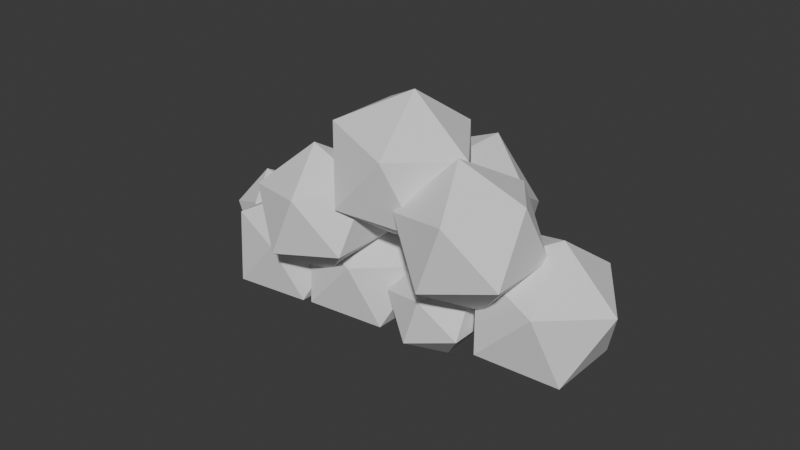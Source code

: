 # Source: Cloud1.blend  (saved by Blender 4.0.36; exported with 4.5.12 LTS)
import bpy
from mathutils import Matrix  # noqa: F401  (used for matrix-valued properties, if any)

bpy.ops.wm.read_factory_settings(use_empty=True)
scene = bpy.context.scene
scene.name = 'Scene'

# ---- world
world_world = bpy.data.worlds.new('World'); scene.world = world_world
world_world.use_nodes = True; world_world.node_tree.nodes.clear()
_N = world_world.node_tree.nodes; _L = world_world.node_tree.links
n0 = _N.new('ShaderNodeOutputWorld'); n0.name = 'World Output'; n0.location = (300, 300)
n1 = _N.new('ShaderNodeBackground'); n1.name = 'Background'; n1.location = (10, 300)
n1.inputs[0].default_value = (0.05088, 0.05088, 0.05088, 1.0)
_L.new(n1.outputs[0], n0.inputs[0])
n0.is_active_output = True
world_world.color = (0.05088, 0.05088, 0.05088)
world_world.use_sun_shadow = False
world_world.sun_shadow_jitter_overblur = 0.0

# ---- meshes
me_icosphere_006 = bpy.data.meshes.new('Icosphere.006')
me_icosphere_006.from_pydata([(-0.06085, 0.7085, -2.191), (0.904, 0.1389, -1.985), (-0.882, 0.2147, -1.847), (-0.07501, -0.2131, -1.521), (-0.385, -0.1554, -1.442), (-1.49, 0.2147, -0.2003), (-0.07501, 1.63, -1.521), (-1.089, -0.3842, -1.464), (0.904, 1.278, -1.985), (-2.08, 1.128, -0.3799), (-1.524, 0.2147, -1.478), (0.8811, -0.2131, -0.9021), (-1.545, -0.6944, 0.4579), (-1.089, 0.8135, -1.464), (-0.09794, 1.278, -0.4382), (-2.562, 0.365, -1.668), (0.8811, 1.63, -0.9021), (1.486, 0.7085, -1.189), (-1.572, -0.7592, -0.175), (0.8669, 0.7085, -0.2327), (-0.7193, -0.3842, -0.8227), (-1.423, -0.1554, -0.8447), (-0.6418, -0.6944, 1.126), (-1.701, 1.128, 0.7298), (-3.598, 0.04294, -1.305), (-1.634, -0.3471, 1.523), (-0.2844, 0.2147, -0.8091), (-1.634, 0.7765, 1.523), (-0.9259, 0.2147, -0.4398), (-1.548, 2.076, 0.05802), (-2.482, -1.056, -0.09721), (-0.6418, 1.124, 1.126), (-1.696, -0.1522, -1.441), (-0.02846, 0.2147, 0.8813), (-1.299, 1.714, -1.029), (-0.6969, 0.2147, 1.785), (-2.808, -0.4311, -1.083), (-2.603, -0.4718, -1.062), (-0.6865, 1.714, 0.7665), (-1.572, 0.201, -0.175), (-1.91, -1.056, 0.6736), (-0.4378, 2.076, -0.3204), (-4.121, 0.6977, -0.9003), (0.7236, -0.5257, -0.4472), (0.09432, 1.128, 0.1175), (-2.819, -0.7592, 0.7514), (-2.819, 0.201, 0.7514), (-2.603, 1.202, -1.062), (-3.646, -0.724, -0.7502), (-1.696, 0.8821, -1.441), (-4.164, 0.04294, -0.5449), (-2.118, -0.2791, 1.198), (-1.762, -0.4718, -0.4597), (-0.2764, -0.8506, -0.4472), (-3.646, 0.8099, -0.7502), (-2.67, 0.8821, -0.08029), (-4.353, 0.1492, -0.5756), (-0.8944, -2.384e-07, -0.4472), (-1.803, 0.365, 0.1468), (-2.886, -0.724, -0.1842), (-3.724, -0.4311, 0.148), (-4.746, 0.6977, -0.6373), (-3.724, 0.5169, 0.148), (-4.353, 1.246, -0.5756), (-2.886, 0.8099, -0.1842), (-3.715, 1.037, -0.4759), (-2.934, 0.04294, 0.3709), (0.2764, -0.8506, 0.4472), (-4.09, 0.1492, 0.04938), (-0.7236, -0.5257, 0.4472), (-4.727, 0.3587, -0.05041), (-4.727, 1.037, -0.05041), (0.2764, 0.8506, 0.4472), (-4.09, 1.246, 0.04938), (0.8944, -2.384e-07, 0.4472), (-3.696, 0.6977, 0.1111), (-2.623e-06, -2.384e-07, 1.0), (-4.321, 0.6977, 0.374), (-3.863, 0.4818, -0.63), (-4.002, 0.2644, -0.5208), (-3.715, 0.6565, -0.4759), (-3.702, 0.5902, -0.07506), (-3.703, 0.5961, -0.09462), (-3.929, 0.2389, -0.1756), (-3.989, 0.2319, -0.2687), (-3.877, 0.3524, -0.09253), (-3.705, 0.5886, -0.07167), (-2.952, 0.365, -1.123), (-2.919, 0.4503, -1.114), (-2.808, -0.004647, -1.083), (-2.924, 0.5575, -1.036), (-2.694, -0.3086, -0.9034), (-2.755, -0.2463, -0.9985), (-2.996, 0.6164, -0.8977), (-2.859, 0.7114, -0.4863), (-2.638, -0.3038, -0.5459), (-2.835, 0.7093, -0.3299), (-2.769, 0.6376, -0.2304), (-2.668, -0.4017, -0.2705), (-2.597, -0.2791, -0.3819), (-2.586, -0.2646, -0.3826), (-2.862, 0.04294, 0.275), (-2.875, -0.5133, -0.0636), (-2.9, -0.4882, -0.01352), (-2.928, -0.04244, 0.3091), (-3.005, -0.3632, 0.09115), (-2.95, -0.0773, 0.2874), (-2.675, 0.2166, -0.08784), (-2.683, 0.2208, -0.08006), (-2.078, -0.4132, -0.4969), (-2.301, -0.381, -0.5529), (-1.917, -0.4171, -0.3949), (-2.559, -0.2791, -0.4097), (-2.67, 0.2387, -0.08029), (-2.67, 0.2377, -0.08111), (-1.643, 0.2242, -0.169), (-1.802, 0.3408, 0.1293), (-1.773, -0.2553, -0.3028), (-1.641, 0.1541, -0.2187), (-1.827, 0.351, 0.1407), (-2.421, 0.4977, -0.01512), (-2.506, 0.4768, -0.03734), (-0.7067, 0.2584, -0.4472), (-0.6393, 0.2642, -0.4862), (-0.2537, 0.7809, -0.4925), (-0.3875, 0.4901, -0.5405), (-0.2178, 0.8316, -0.4472), (-0.8252, 0.1794, -0.1883), (-0.8216, 0.224, -0.06608), (-0.1286, 0.8506, -0.2081), (-0.07219, 0.8311, -0.01956), (-1.749, 1.138, -0.6547), (-1.881, 1.202, -0.5448), (-2.054, 1.099, -0.3379), (-2.062, 1.115, -0.3944), (-2.067, 1.106, -0.3697), (-1.23, 0.4079, -0.6822), (-1.44, 0.6477, -0.9116), (-1.316, 0.365, -0.5343), (-1.593, 0.365, -0.1475), (-1.448, 0.3241, -0.3763), (-1.789, 0.6668, -0.07198), (-1.687, 0.4287, -0.05708), (-0.7361, -0.4872, 0.3816), (-0.7966, -0.3009, 0.06477), (-0.7334, -0.4104, 0.1336), (-0.7236, -0.5045, 0.4472), (-0.8111, 0.2453, -0.01078), (-0.8111, -0.1922, -0.01078), (-0.3926, 0.6333, 0.4472), (-0.4112, 0.643, 0.3688), (-0.6946, -0.5047, 0.4693), (-0.5897, -0.4914, 0.5038), (-0.4482, -0.3256, 0.6576), (-0.1169, 0.0849, 0.9107), (-0.1085, 0.3005, 0.7561), (-0.04933, 0.1923, 0.8486), (-1.546, 0.1439, -0.07975), (-1.51, -0.1239, 0.04487), (-1.442, -0.4806, 0.2896), (-1.701, 0.3142, 0.1488), (-1.956, 0.4977, 0.6112), (-1.539, -0.5967, 0.3872), (-1.582, -0.6393, 0.4727), (-1.582, -0.6034, 0.6456), (-1.974, 0.4881, 0.6292), (-1.975, 0.4765, 0.6792), (-1.6, 0.2147, -0.05111), (-1.77, -0.2791, 0.9395), (-2.096, 0.2816, 0.8006), (-2.012, 0.1155, 0.9317), (-1.997, 0.04162, 0.9555), (-1.609, 0.2885, 0.007631), (-1.496, 0.2542, -0.1665), (-1.668, 0.9247, 0.5859), (-1.688, 0.9125, 0.5148), (-1.105, 0.1794, -0.09286), (-1.492, 0.2553, -0.1709), (-1.428, 0.2518, -0.183), (-1.567, 1.037, 0.724), (-1.546, 1.038, 0.7354), (-1.151, 1.124, 0.7497), (-0.6865, 1.023, 0.7665), (-0.4414, 0.7257, 0.5628), (-0.6061, 0.9847, 0.6997), (-1.461, 0.443, -1.087), (-1.396, 0.5686, -0.9884), (-1.461, 0.09292, -1.087), (-1.423, 0.0906, -0.8447), (-1.226, 0.3285, -0.6841), (-1.234, 0.4115, -0.6909), (-1.226, 0.4014, -0.6841), (-1.4, 0.5935, -0.9057), (-1.215, 0.365, -0.6753), (-1.379, 0.6017, -0.9625), (-1.344, 0.6391, -0.9917), (-1.299, 0.661, -1.029), (-0.8284, 0.8135, -1.012), (-0.755, 0.3129, -0.5815), (-0.897, 0.2985, -0.4934), (-1.134, 0.3697, -0.6094), (-0.6315, 0.6926, -0.82), (-0.6723, 0.7813, -0.9099), (-0.8282, 0.8135, -1.012), (0.08053, -0.05851, -0.9385), (-0.01567, -0.04821, -0.9687), (0.4164, -0.04599, -0.6819), (0.7236, 0.3694, -0.4472), (-0.08741, -0.02276, -0.9358), (-0.1039, -2.384e-07, -0.9358), (-0.2066, 0.6358, -0.5868), (-0.2789, 0.3159, -0.6858), (-0.1045, 0.7948, -0.4472), (0.7383, 0.4804, -0.3701), (-0.09794, 0.7945, -0.4382), (0.6405, 0.5861, -0.2809), (0.646, 0.5781, -0.2798), (-0.3131, 1.145, -0.9933), (-0.3552, 1.087, -0.9948), (-0.3363, 0.8061, -0.7643), (-0.4504, 0.9331, -0.9205), (-0.2905, 1.167, -0.9643), (-0.09794, 1.121, -0.4382), (-0.09499, 1.128, -0.4376), (-0.1603, 1.217, -0.5235), (-0.09794, 1.135, -0.4382), (-0.385, 0.3555, -1.442), (-0.4409, 0.5432, -1.488), (-0.5046, 0.6237, -1.446), (-0.3019, 0.2788, -0.9188), (-0.375, 0.2438, -1.379), (-0.6731, 0.7191, -1.238), (-0.6671, 0.7211, -1.217), (-0.6584, 0.7085, -1.268), (-0.5748, 0.7146, -1.091), (-0.4521, 0.4854, -0.9227)], [], [(43, 53, 205, 204), (43, 204, 206, 207), (205, 53, 57, 209, 208), (209, 57, 122, 123, 125, 124, 210, 211), (124, 126, 212, 210), (207, 213, 74, 43), (67, 53, 43), (145, 144, 57, 53, 69, 143), (127, 122, 57, 128), (126, 129, 72, 215, 214, 212), (67, 43, 74), (69, 53, 67), (148, 147, 128, 57, 144), (143, 69, 146), (149, 72, 129, 130, 150), (216, 215, 72, 74, 213), (67, 74, 76), (152, 151, 69, 67, 76, 153), (76, 154, 153), (146, 69, 151), (156, 154, 76, 72, 149, 155), (72, 76, 74), (42, 78, 79, 56), (42, 65, 80, 78), (61, 42, 56), (63, 42, 61), (63, 65, 42), (82, 80, 65, 75, 81), (84, 83, 68, 56, 79), (61, 56, 70), (63, 61, 71), (65, 63, 73), (86, 81, 75, 68, 83, 85), (70, 56, 68), (61, 70, 71), (63, 71, 73), (75, 65, 73), (77, 68, 75), (77, 70, 68), (71, 70, 77), (71, 77, 73), (73, 77, 75), (24, 36, 48), (87, 89, 36, 24, 88), (24, 48, 50), (50, 54, 24), (54, 90, 88, 24), (91, 36, 89, 92), (59, 48, 36), (50, 48, 60), (80, 82, 54, 50, 84, 79, 78), (86, 85, 62), (93, 90, 54, 64, 94), (99, 98, 59, 36, 91, 95, 100), (60, 48, 59), (83, 84, 50, 60, 62, 85), (81, 86, 62, 64, 54, 82), (96, 94, 64, 97), (101, 66, 104), (59, 98, 102, 103), (106, 104, 66, 60, 59, 103, 105), (62, 60, 66), (62, 66, 64), (108, 107, 97, 64, 66, 101), (15, 32, 37), (32, 15, 49), (89, 87, 15, 37, 92), (90, 93, 47, 15, 87, 88), (47, 49, 15), (185, 187, 32, 49, 186), (52, 37, 32), (91, 92, 37, 95), (94, 96, 55, 47, 93), (49, 47, 132, 131), (188, 189, 52, 32, 187), (112, 100, 95, 37, 52, 111, 109, 110), (114, 113, 55, 96, 97, 107), (134, 132, 47, 55, 133, 135), (190, 136, 191), (186, 49, 131, 137, 192), (189, 193, 138, 140, 139, 58, 116, 115, 118, 117, 52), (52, 117, 111), (58, 119, 116), (120, 119, 58, 55, 113, 121), (133, 55, 58, 141), (191, 136, 138, 193), (142, 141, 58, 139), (18, 30, 110, 109), (117, 118, 39, 18, 109, 111), (110, 30, 102, 98, 99, 112), (108, 114, 107), (100, 112, 99), (115, 39, 118), (158, 159, 18, 39, 157), (30, 18, 40), (103, 102, 30, 45, 105), (113, 114, 108, 101, 104, 106, 46, 121), (161, 160, 39, 115, 116, 119, 120), (163, 164, 40, 18, 159, 162), (30, 40, 45), (45, 46, 106, 105), (165, 161, 120, 121, 46, 166), (157, 39, 160, 167), (164, 168, 51, 40), (51, 45, 40), (46, 45, 51), (169, 166, 46, 51, 170), (170, 51, 168, 171), (173, 172, 142, 139, 140), (192, 137, 194), (135, 9, 134), (132, 134, 9, 34, 196, 195, 194, 137, 131), (175, 174, 23, 9, 135, 133, 141, 142, 172), (23, 29, 9), (9, 29, 34), (197, 196, 34, 217, 218), (122, 127, 176, 178, 177, 173, 140, 138, 136, 190, 200, 199, 198, 123), (23, 174, 179, 180), (29, 23, 38), (34, 29, 41), (125, 123, 198, 201, 202, 203, 197, 218, 220, 219), (127, 128, 147, 176), (181, 182, 38, 23, 180), (29, 38, 41), (41, 221, 217, 34), (223, 44, 130, 129, 126, 124, 125, 219, 222), (130, 44, 183, 150), (184, 183, 44, 38, 182), (38, 44, 41), (41, 44, 223, 225, 224, 221), (159, 158, 5, 148, 144, 145, 12, 162), (176, 147, 148, 5, 178), (163, 162, 12), (157, 167, 5, 158), (173, 177, 5, 167, 160, 161, 165, 175, 172), (178, 5, 177), (155, 33, 156), (151, 152, 22, 12, 145, 143, 146), (164, 163, 12, 25, 171, 168), (174, 175, 165, 166, 169, 27, 179), (181, 31, 184, 182), (154, 156, 33, 22, 152, 153), (25, 12, 22), (170, 171, 25, 27, 169), (180, 179, 27, 31, 181), (183, 184, 31, 33, 155, 149, 150), (22, 33, 35), (35, 25, 22), (27, 25, 35), (27, 35, 31), (35, 33, 31), (2, 4, 7), (4, 2, 227, 226), (2, 7, 10), (2, 10, 13), (227, 2, 13, 228), (26, 4, 226, 230, 229), (20, 7, 4), (21, 10, 7), (195, 13, 10, 185, 186, 192, 194), (228, 13, 203, 202, 234, 232, 231, 233), (20, 4, 26), (21, 7, 20), (187, 185, 10, 21, 188), (197, 203, 13, 195, 196), (234, 202, 201, 26, 229, 235), (28, 20, 26), (28, 21, 20), (200, 190, 191, 193, 189, 188, 21, 28), (28, 199, 200), (198, 199, 28, 26, 201), (0, 1, 3), (1, 0, 8), (228, 233, 0, 3, 230, 226, 227), (6, 0, 233, 231), (0, 6, 8), (1, 8, 17), (11, 3, 1), (208, 209, 211, 235, 229, 230, 3), (218, 217, 221, 224, 14, 6, 231, 232, 220), (16, 8, 6), (1, 17, 11), (208, 3, 11, 206, 204, 205), (235, 211, 210, 212, 214, 222, 219, 220, 232, 234), (225, 14, 224), (14, 16, 6), (8, 16, 17), (11, 17, 19), (11, 19, 216, 213, 207, 206), (215, 216, 19, 14, 225, 223, 222, 214), (14, 19, 16), (19, 17, 16)])
_uv = me_icosphere_006.uv_layers.new(name='UVMap')
_uv.uv.foreach_set('vector', [0.2727, 0.1575, 0.09091, 0.1575, 0.1767, 0.008925, 0.1919, 0.01752, 0.2727, 0.1575, 0.3535, 0.01752, 0.3557, 0.09061, 0.4275, 0.1575, 0.9142, 0.008925, 1.0, 0.1575, 0.8182, 0.1575, 0.8985, 0.01829, 0.9034, 0.0183, 0.7378, 0.01829, 0.8182, 0.1575, 0.763, 0.1575, 0.7553, 0.1463, 0.6981, 0.1309, 0.6438, 0.1446, 0.6593, 0.1177, 0.7114, 0.08951, 0.6289, 0.1446, 0.6257, 0.1575, 0.6051, 0.1575, 0.6134, 0.1177, 0.4275, 0.1575, 0.4467, 0.171, 0.3636, 0.3149, 0.2727, 0.1575, 0.1818, 0.3149, 0.09091, 0.1575, 0.2727, 0.1575, 0.892, 0.2597, 0.8702, 0.2476, 0.8182, 0.1575, 1.0, 0.1575, 0.9091, 0.3149, 0.9024, 0.3034, 0.7861, 0.203, 0.763, 0.1575, 0.8182, 0.1575, 0.7794, 0.2246, 0.6257, 0.1575, 0.6121, 0.1996, 0.5455, 0.3149, 0.4714, 0.1867, 0.604, 0.159, 0.6051, 0.1575, 0.1818, 0.3149, 0.2727, 0.1575, 0.3636, 0.3149, 0.0, 0.3149, 0.09091, 0.1575, 0.1818, 0.3149, 0.8514, 0.2343, 0.7758, 0.2343, 0.7794, 0.2246, 0.8182, 0.1575, 0.8702, 0.2476, 0.9024, 0.3034, 0.9091, 0.3149, 0.9054, 0.3149, 0.6671, 0.3149, 0.5455, 0.3149, 0.6121, 0.1996, 0.6038, 0.2327, 0.6696, 0.3011, 0.4698, 0.1869, 0.4714, 0.1867, 0.5455, 0.3149, 0.3636, 0.3149, 0.4467, 0.171, 0.1818, 0.3149, 0.3636, 0.3149, 0.2727, 0.4724, 0.02019, 0.331, 0.00364, 0.3212, 0.0, 0.3149, 0.1818, 0.3149, 0.09091, 0.4724, 0.0346, 0.3749, 0.8182, 0.4724, 0.8035, 0.447, 0.8745, 0.3749, 0.9054, 0.3149, 0.9091, 0.3149, 0.9055, 0.3212, 0.6342, 0.4293, 0.651, 0.447, 0.6364, 0.4724, 0.5455, 0.3149, 0.6671, 0.3149, 0.6382, 0.4029, 0.5455, 0.3149, 0.4545, 0.4724, 0.3636, 0.3149, 0.1818, 0.0, 0.2397, 0.1003, 0.1909, 0.1575, 0.09091, 0.1575, 0.3636, 0.0, 0.4545, 0.1575, 0.3526, 0.1575, 0.3057, 0.1003, 0.8182, 0.1575, 0.9091, 0.0, 1.0, 0.1575, 0.6364, 0.1575, 0.7273, 0.0, 0.8182, 0.1575, 0.6364, 0.1575, 0.4545, 0.1575, 0.5455, 0.0, 0.3364, 0.2597, 0.3526, 0.1575, 0.4545, 0.1575, 0.3636, 0.3149, 0.3348, 0.265, 0.2016, 0.2249, 0.2208, 0.2475, 0.1818, 0.3149, 0.09091, 0.1575, 0.1909, 0.1575, 0.8182, 0.1575, 1.0, 0.1575, 0.9091, 0.3149, 0.6364, 0.1575, 0.8182, 0.1575, 0.7273, 0.3149, 0.4545, 0.1575, 0.6364, 0.1575, 0.5455, 0.3149, 0.3341, 0.266, 0.3348, 0.265, 0.3636, 0.3149, 0.1818, 0.3149, 0.2208, 0.2475, 0.2556, 0.2676, 0.0, 0.3149, 0.09091, 0.1575, 0.1818, 0.3149, 0.8182, 0.1575, 0.9091, 0.3149, 0.7273, 0.3149, 0.6364, 0.1575, 0.7273, 0.3149, 0.5455, 0.3149, 0.3636, 0.3149, 0.4545, 0.1575, 0.5455, 0.3149, 0.2727, 0.4724, 0.1818, 0.3149, 0.3636, 0.3149, 0.09091, 0.4724, 0.0, 0.3149, 0.1818, 0.3149, 0.7273, 0.3149, 0.9091, 0.3149, 0.8182, 0.4724, 0.7273, 0.3149, 0.6364, 0.4724, 0.5455, 0.3149, 0.5455, 0.3149, 0.4545, 0.4724, 0.3636, 0.3149, 0.1818, 0.0, 0.2727, 0.1575, 0.09091, 0.1575, 0.4254, 0.1287, 0.3545, 0.1575, 0.2727, 0.1575, 0.3636, 0.0, 0.4418, 0.1353, 0.9091, 0.0, 1.0, 0.1575, 0.8182, 0.1575, 0.8182, 0.1575, 0.6364, 0.1575, 0.7273, 0.0, 0.6364, 0.1575, 0.4797, 0.1575, 0.4673, 0.1353, 0.5455, 0.0, 0.2962, 0.1982, 0.2727, 0.1575, 0.3545, 0.1575, 0.3082, 0.1765, 0.1818, 0.3149, 0.09091, 0.1575, 0.2727, 0.1575, 0.8182, 0.1575, 1.0, 0.1575, 0.9091, 0.3149, 0.6788, 0.2023, 0.7027, 0.2724, 0.6364, 0.1575, 0.8182, 0.1575, 0.7819, 0.2202, 0.7679, 0.1735, 0.715, 0.1637, 0.705, 0.2764, 0.7588, 0.2603, 0.7273, 0.3149, 0.5047, 0.1775, 0.4797, 0.1575, 0.6364, 0.1575, 0.5455, 0.3149, 0.5149, 0.262, 0.2893, 0.2998, 0.2582, 0.3149, 0.1818, 0.3149, 0.2727, 0.1575, 0.2962, 0.1982, 0.288, 0.2671, 0.2927, 0.3005, 0.0, 0.3149, 0.09091, 0.1575, 0.1818, 0.3149, 0.7806, 0.2414, 0.7819, 0.2202, 0.8182, 0.1575, 0.9091, 0.3149, 0.7273, 0.3149, 0.7588, 0.2603, 0.7043, 0.276, 0.705, 0.2764, 0.7273, 0.3149, 0.5455, 0.3149, 0.6364, 0.1575, 0.7027, 0.2724, 0.5185, 0.2921, 0.5149, 0.262, 0.5455, 0.3149, 0.5046, 0.3149, 0.2842, 0.4525, 0.2727, 0.4724, 0.2626, 0.4549, 0.1818, 0.3149, 0.2582, 0.3149, 0.2106, 0.3516, 0.2098, 0.3633, 0.1009, 0.4459, 0.101, 0.4549, 0.09091, 0.4724, 0.0, 0.3149, 0.1818, 0.3149, 0.1539, 0.3633, 0.1217, 0.3819, 0.7273, 0.3149, 0.9091, 0.3149, 0.8182, 0.4724, 0.7273, 0.3149, 0.6364, 0.4724, 0.5455, 0.3149, 0.4371, 0.3691, 0.4353, 0.3678, 0.5046, 0.3149, 0.5455, 0.3149, 0.4545, 0.4724, 0.4431, 0.4525, 0.1818, 0.0, 0.2727, 0.1575, 0.09091, 0.1575, 0.2727, 0.1575, 0.3636, 0.0, 0.4545, 0.1575, 0.9149, 0.1291, 0.8502, 0.102, 0.9091, 0.0, 1.0, 0.1575, 0.951, 0.1575, 0.7596, 0.1284, 0.7635, 0.1575, 0.6364, 0.1575, 0.7273, 0.0, 0.7862, 0.102, 0.7712, 0.1083, 0.6364, 0.1575, 0.4545, 0.1575, 0.5455, 0.0, 0.3774, 0.2321, 0.3158, 0.2321, 0.2727, 0.1575, 0.4545, 0.1575, 0.3994, 0.2529, 0.1818, 0.3149, 0.09091, 0.1575, 0.2727, 0.1575, 0.9618, 0.1773, 0.951, 0.1575, 1.0, 0.1575, 0.9522, 0.2402, 0.7534, 0.2348, 0.7577, 0.2623, 0.7273, 0.3149, 0.6364, 0.1575, 0.7635, 0.1575, 0.4545, 0.1575, 0.6364, 0.1575, 0.5583, 0.2927, 0.5274, 0.2837, 0.3095, 0.2748, 0.3557, 0.3149, 0.1818, 0.3149, 0.2727, 0.1575, 0.3158, 0.2321, 0.04521, 0.2682, 0.03848, 0.2708, 0.04313, 0.2402, 0.09091, 0.1575, 0.1818, 0.3149, 0.1507, 0.3149, 0.1324, 0.287, 0.09979, 0.2623, 0.8405, 0.3147, 0.8404, 0.3149, 0.7273, 0.3149, 0.7577, 0.2623, 0.7703, 0.2833, 0.8443, 0.3133, 0.6006, 0.305, 0.5583, 0.2927, 0.6364, 0.1575, 0.7273, 0.3149, 0.6038, 0.3149, 0.6035, 0.3087, 0.3735, 0.3132, 0.373, 0.3149, 0.3716, 0.3149, 0.3994, 0.2529, 0.4545, 0.1575, 0.5274, 0.2837, 0.4179, 0.2626, 0.4067, 0.2663, 0.3557, 0.3149, 0.3616, 0.3185, 0.3463, 0.3449, 0.3216, 0.3723, 0.3045, 0.4173, 0.2727, 0.4724, 0.2701, 0.4678, 0.2805, 0.4059, 0.2728, 0.3929, 0.2053, 0.3557, 0.1818, 0.3149, 0.1818, 0.3149, 0.1583, 0.3557, 0.1507, 0.3149, 0.09091, 0.4724, 0.08845, 0.4681, 0.09353, 0.4678, 0.7948, 0.3601, 0.8206, 0.4681, 0.8182, 0.4724, 0.7273, 0.3149, 0.8404, 0.3149, 0.7985, 0.3447, 0.6038, 0.3149, 0.7273, 0.3149, 0.6364, 0.4724, 0.6036, 0.4156, 0.3716, 0.3149, 0.373, 0.3149, 0.3809, 0.3449, 0.3657, 0.3185, 0.4444, 0.4309, 0.4873, 0.4156, 0.4545, 0.4724, 0.4227, 0.4173, 0.2727, 0.1575, 0.09091, 0.1575, 0.1699, 0.02065, 0.2072, 0.04399, 0.3681, 0.1124, 0.4457, 0.1421, 0.4545, 0.1575, 0.2727, 0.1575, 0.3382, 0.04399, 0.3375, 0.07997, 0.921, 0.02065, 1.0, 0.1575, 0.873, 0.1575, 0.8808, 0.09866, 0.871, 0.06595, 0.8754, 0.0583, 0.7012, 0.1575, 0.6972, 0.1575, 0.7009, 0.1552, 0.762, 0.066, 0.7609, 0.0583, 0.7654, 0.06595, 0.4688, 0.1575, 0.4545, 0.1575, 0.4634, 0.1421, 0.393, 0.2007, 0.3255, 0.2488, 0.2727, 0.1575, 0.4545, 0.1575, 0.4437, 0.1762, 0.09091, 0.1575, 0.2727, 0.1575, 0.1818, 0.3149, 0.8659, 0.1667, 0.873, 0.1575, 1.0, 0.1575, 0.9091, 0.3149, 0.8341, 0.185, 0.697, 0.1576, 0.6972, 0.1575, 0.7012, 0.1575, 0.7517, 0.2227, 0.7724, 0.2282, 0.78, 0.2236, 0.7273, 0.3149, 0.6428, 0.1686, 0.5528, 0.3022, 0.4892, 0.2176, 0.4545, 0.1575, 0.4688, 0.1575, 0.5086, 0.2121, 0.5138, 0.2139, 0.6267, 0.1742, 0.2838, 0.2817, 0.2877, 0.3149, 0.1818, 0.3149, 0.2727, 0.1575, 0.3255, 0.2488, 0.296, 0.266, 0.09091, 0.1575, 0.1818, 0.3149, 0.0, 0.3149, 0.9091, 0.3149, 0.7273, 0.3149, 0.78, 0.2236, 0.8341, 0.185, 0.5569, 0.3053, 0.5528, 0.3022, 0.6267, 0.1742, 0.6428, 0.1686, 0.7273, 0.3149, 0.5585, 0.3149, 0.4437, 0.1762, 0.4545, 0.1575, 0.4892, 0.2176, 0.4609, 0.1808, 0.2877, 0.3149, 0.3138, 0.4013, 0.2727, 0.4724, 0.1818, 0.3149, 0.09091, 0.4724, 0.0, 0.3149, 0.1818, 0.3149, 0.7273, 0.3149, 0.9091, 0.3149, 0.8182, 0.4724, 0.5935, 0.3494, 0.5585, 0.3149, 0.7273, 0.3149, 0.6364, 0.4724, 0.5902, 0.3924, 0.5007, 0.3924, 0.4545, 0.4724, 0.4135, 0.4013, 0.4879, 0.4002, 0.1285, 0.1575, 0.1014, 0.1393, 0.1148, 0.1161, 0.1279, 0.1345, 0.1636, 0.1575, 0.2542, 0.1392, 0.2563, 0.129, 0.2634, 0.1413, 0.1797, 0.003643, 0.1818, 0.0, 0.1839, 0.003527, 0.3751, 0.04002, 0.3616, 0.003527, 0.3636, 0.0, 0.4545, 0.1575, 0.2912, 0.1575, 0.2878, 0.1484, 0.282, 0.1413, 0.2892, 0.129, 0.3652, 0.06666, 0.8646, 0.1486, 0.8571, 0.1575, 0.8182, 0.1575, 0.9091, 0.0, 0.9112, 0.003643, 0.9095, 0.008849, 0.9455, 0.09003, 0.9761, 0.1161, 0.9895, 0.1393, 0.8182, 0.1575, 0.6364, 0.1575, 0.7273, 0.0, 0.5455, 0.0, 0.6364, 0.1575, 0.4545, 0.1575, 0.3149, 0.2305, 0.2912, 0.1575, 0.4545, 0.1575, 0.3662, 0.3104, 0.3573, 0.3039, 0.195, 0.2691, 0.1501, 0.26, 0.1272, 0.2202, 0.133, 0.1674, 0.1293, 0.1579, 0.1285, 0.1575, 0.1636, 0.1575, 0.1926, 0.1723, 0.2187, 0.1802, 0.22, 0.1793, 0.2096, 0.1976, 0.1973, 0.2382, 0.2153, 0.2569, 0.2031, 0.2781, 0.8182, 0.1575, 0.8571, 0.1575, 0.8328, 0.1779, 0.8321, 0.1815, 0.6364, 0.1575, 0.8182, 0.1575, 0.7273, 0.3149, 0.4545, 0.1575, 0.6364, 0.1575, 0.5455, 0.3149, 0.2414, 0.3149, 0.2031, 0.2781, 0.2153, 0.2569, 0.2867, 0.2675, 0.305, 0.2581, 0.3149, 0.2305, 0.3149, 0.2305, 0.3573, 0.3039, 0.3294, 0.2919, 0.302, 0.3149, 0.1501, 0.26, 0.1305, 0.2648, 0.1219, 0.2684, 0.1272, 0.2202, 0.8188, 0.2429, 0.8344, 0.3149, 0.7273, 0.3149, 0.8182, 0.1575, 0.8321, 0.1815, 0.6364, 0.1575, 0.7273, 0.3149, 0.5455, 0.3149, 0.5455, 0.3149, 0.3712, 0.3149, 0.3662, 0.3104, 0.4545, 0.1575, 0.3182, 0.3936, 0.2727, 0.4724, 0.2443, 0.4231, 0.2623, 0.3983, 0.2794, 0.3625, 0.2763, 0.351, 0.2414, 0.3149, 0.302, 0.3149, 0.3173, 0.3928, 0.1194, 0.4231, 0.09091, 0.4724, 0.02854, 0.3643, 0.06139, 0.3608, 0.8404, 0.3311, 0.8806, 0.3643, 0.8182, 0.4724, 0.7273, 0.3149, 0.8344, 0.3149, 0.7273, 0.3149, 0.6364, 0.4724, 0.5455, 0.3149, 0.5455, 0.3149, 0.4545, 0.4724, 0.4091, 0.3936, 0.4099, 0.3928, 0.414, 0.3725, 0.3712, 0.3149, 0.126, 0.126, 0.148, 0.05865, 0.1818, 0.0, 0.2477, 0.114, 0.24, 0.1342, 0.2396, 0.1575, 0.09091, 0.1575, 0.1007, 0.1405, 0.3579, 0.06465, 0.3686, 0.114, 0.2978, 0.114, 0.3636, 0.0, 0.3696, 0.0104, 0.989, 0.1575, 0.9902, 0.1405, 1.0, 0.1575, 0.9092, 0.02434, 0.8941, 0.02601, 0.9091, 0.0, 0.943, 0.05865, 0.7238, 0.007743, 0.7232, 0.007042, 0.7273, 0.0, 0.7423, 0.02601, 0.7452, 0.06554, 0.76, 0.1548, 0.7635, 0.1575, 0.6786, 0.1575, 0.7354, 0.03972, 0.5394, 0.0104, 0.5455, 0.0, 0.5495, 0.007042, 0.3775, 0.2909, 0.3636, 0.3149, 0.36, 0.3087, 0.2213, 0.2112, 0.235, 0.2229, 0.1818, 0.3149, 0.09091, 0.1575, 0.2396, 0.1575, 0.2212, 0.1952, 0.2184, 0.206, 0.9782, 0.1839, 0.989, 0.1575, 1.0, 0.1575, 0.9091, 0.3149, 0.8462, 0.206, 0.9088, 0.2174, 0.6778, 0.1695, 0.6786, 0.1575, 0.7635, 0.1575, 0.7669, 0.165, 0.8074, 0.1762, 0.7273, 0.3149, 0.6591, 0.1968, 0.5967, 0.2262, 0.5455, 0.3149, 0.509, 0.2518, 0.5263, 0.2572, 0.3378, 0.314, 0.36, 0.3087, 0.3636, 0.3149, 0.1818, 0.3149, 0.235, 0.2229, 0.2637, 0.2551, 0.0, 0.3149, 0.09091, 0.1575, 0.1818, 0.3149, 0.8342, 0.2014, 0.8462, 0.206, 0.9091, 0.3149, 0.7273, 0.3149, 0.8074, 0.1762, 0.6566, 0.1999, 0.6591, 0.1968, 0.7273, 0.3149, 0.5455, 0.3149, 0.5967, 0.2262, 0.4558, 0.241, 0.509, 0.2518, 0.5455, 0.3149, 0.3636, 0.3149, 0.3775, 0.2909, 0.4353, 0.2263, 0.4354, 0.2131, 0.1818, 0.3149, 0.3636, 0.3149, 0.2727, 0.4724, 0.09091, 0.4724, 0.0, 0.3149, 0.1818, 0.3149, 0.7273, 0.3149, 0.9091, 0.3149, 0.8182, 0.4724, 0.7273, 0.3149, 0.6364, 0.4724, 0.5455, 0.3149, 0.4545, 0.4724, 0.3636, 0.3149, 0.5455, 0.3149, 0.1818, 0.0, 0.2727, 0.1575, 0.09091, 0.1575, 0.2727, 0.1575, 0.3636, 0.0, 0.4443, 0.1397, 0.3982, 0.1575, 0.9091, 0.0, 1.0, 0.1575, 0.8182, 0.1575, 0.7273, 0.0, 0.8182, 0.1575, 0.6364, 0.1575, 0.4648, 0.1397, 0.5455, 0.0, 0.6364, 0.1575, 0.4855, 0.1575, 0.3636, 0.3149, 0.2727, 0.1575, 0.3982, 0.1575, 0.3708, 0.1731, 0.3794, 0.2876, 0.1818, 0.3149, 0.09091, 0.1575, 0.2727, 0.1575, 0.9091, 0.3149, 0.8182, 0.1575, 1.0, 0.1575, 0.7057, 0.2775, 0.6364, 0.1575, 0.8182, 0.1575, 0.7621, 0.2546, 0.7273, 0.2788, 0.7225, 0.2995, 0.7181, 0.2851, 0.4855, 0.1575, 0.6364, 0.1575, 0.5723, 0.2685, 0.5327, 0.2928, 0.5061, 0.2468, 0.5291, 0.216, 0.5305, 0.2108, 0.5265, 0.2031, 0.1818, 0.3149, 0.2727, 0.1575, 0.3636, 0.3149, 0.0, 0.3149, 0.09091, 0.1575, 0.1818, 0.3149, 0.8481, 0.2546, 0.7621, 0.2546, 0.8182, 0.1575, 0.9091, 0.3149, 0.8487, 0.3149, 0.5723, 0.2685, 0.5723, 0.2685, 0.6364, 0.1575, 0.7057, 0.2775, 0.6939, 0.2679, 0.5061, 0.2468, 0.5327, 0.2928, 0.5087, 0.3149, 0.3636, 0.3149, 0.3794, 0.2876, 0.4421, 0.2878, 0.2727, 0.4724, 0.1818, 0.3149, 0.3636, 0.3149, 0.09091, 0.4724, 0.0, 0.3149, 0.1818, 0.3149, 0.7801, 0.4064, 0.7698, 0.3747, 0.7723, 0.3774, 0.7813, 0.3808, 0.7902, 0.3774, 0.8487, 0.3149, 0.9091, 0.3149, 0.8182, 0.4724, 0.6364, 0.4724, 0.6236, 0.4503, 0.6744, 0.4064, 0.45, 0.4129, 0.4673, 0.4503, 0.4545, 0.4724, 0.3636, 0.3149, 0.5087, 0.3149, 0.1818, 0.0, 0.2727, 0.1575, 0.09091, 0.1575, 0.2727, 0.1575, 0.3636, 0.0, 0.4545, 0.1575, 0.8525, 0.127, 0.8214, 0.1519, 0.9091, 0.0, 1.0, 0.1575, 0.9099, 0.1575, 0.8971, 0.1414, 0.87, 0.1242, 0.6364, 0.1575, 0.7273, 0.0, 0.815, 0.1519, 0.8161, 0.1575, 0.5455, 0.0, 0.6364, 0.1575, 0.4545, 0.1575, 0.2727, 0.1575, 0.4545, 0.1575, 0.3636, 0.3149, 0.1818, 0.3149, 0.09091, 0.1575, 0.2727, 0.1575, 0.9508, 0.2426, 0.9465, 0.2414, 0.8808, 0.266, 0.8538, 0.2191, 0.893, 0.2302, 0.9099, 0.1575, 1.0, 0.1575, 0.7514, 0.2153, 0.7404, 0.2184, 0.7368, 0.2243, 0.737, 0.2981, 0.7273, 0.3149, 0.6364, 0.1575, 0.8161, 0.1575, 0.8162, 0.161, 0.7823, 0.2196, 0.5455, 0.3149, 0.4545, 0.1575, 0.6364, 0.1575, 0.2727, 0.1575, 0.3636, 0.3149, 0.1818, 0.3149, 0.04176, 0.2426, 0.09091, 0.1575, 0.1818, 0.3149, 0.09552, 0.3149, 0.06674, 0.2539, 0.055, 0.2428, 0.8538, 0.2191, 0.8808, 0.266, 0.8298, 0.2855, 0.8044, 0.3131, 0.8045, 0.3149, 0.7523, 0.3149, 0.8026, 0.2505, 0.7823, 0.2196, 0.8162, 0.161, 0.8172, 0.1859, 0.7501, 0.3149, 0.7273, 0.3149, 0.737, 0.2981, 0.7273, 0.3149, 0.5455, 0.3149, 0.6364, 0.1575, 0.4545, 0.1575, 0.5455, 0.3149, 0.3636, 0.3149, 0.1818, 0.3149, 0.3636, 0.3149, 0.2727, 0.4724, 0.1818, 0.3149, 0.09091, 0.4724, 0.0701, 0.4363, 0.09345, 0.4253, 0.1019, 0.4053, 0.09552, 0.3149, 0.8377, 0.4354, 0.839, 0.4363, 0.8182, 0.4724, 0.7273, 0.3149, 0.7501, 0.3149, 0.7512, 0.3154, 0.7523, 0.3149, 0.8045, 0.3149, 0.7273, 0.3149, 0.6364, 0.4724, 0.5455, 0.3149, 0.4545, 0.4724, 0.3636, 0.3149, 0.5455, 0.3149])
me_icosphere_006.update()

# ---- objects
ob_icosphere_006 = bpy.data.objects.new('Icosphere.006', me_icosphere_006)

# ---- transforms, parenting, visibility, modifiers, constraints
ob_icosphere_006.location = (1.912, -0.2351, 2.343)
ob_icosphere_006.rotation_euler = (3.261e-09, -0.2181, -2.978e-08)
ob_icosphere_006.scale = (1.095, 1.095, 1.095)

# ---- collection membership
scene.collection.objects.link(ob_icosphere_006)

# ---- scene / render settings (as saved in the file)
scene.frame_start = 1; scene.frame_end = 250; scene.frame_set(1)
scene.render.engine = 'BLENDER_EEVEE_NEXT'
scene.cycles.sampling_pattern = 'TABULATED_SOBOL'
bpy.context.view_layer.update()

# ---- added for rendering (the .blend has no active camera and no usable light): camera, sun
cam_auto = bpy.data.cameras.new('AutoCamera')
cam_auto.lens = 50.0
cam_auto.sensor_width = 36.0
cam_auto.clip_end = 1000.0
ob_auto_camera = bpy.data.objects.new('AutoCamera', cam_auto)
scene.collection.objects.link(ob_auto_camera)
ob_auto_camera.location = (9.57964, -10.9113, 9.2293)
ob_auto_camera.rotation_euler = (1.09748, -7.21219e-08, 0.694738)
scene.camera = ob_auto_camera
light_auto_sun = bpy.data.lights.new('AutoSun', 'SUN')
light_auto_sun.energy = 3.0
light_auto_sun.angle = 0.0523599
ob_auto_sun = bpy.data.objects.new('AutoSun', light_auto_sun)
scene.collection.objects.link(ob_auto_sun)
ob_auto_sun.rotation_euler = (0.872665, 0.174533, 0.523599)
bpy.context.view_layer.update()
